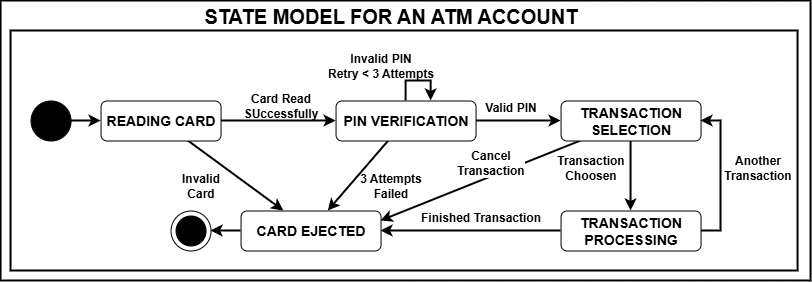

The diagram above was exported from draw.io. Its source (the exported page's mxGraphModel, read from the mxfile embedded in the PNG):
<mxGraphModel dx="1084" dy="592" grid="1" gridSize="10" guides="1" tooltips="1" connect="1" arrows="1" fold="1" page="1" pageScale="1" pageWidth="827" pageHeight="1169" math="0" shadow="0">
  <root>
    <mxCell id="0" />
    <mxCell id="1" parent="0" />
    <mxCell id="yJ0zDDQiWhD1gbEooCF2-35" parent="1" style="rounded=0;whiteSpace=wrap;html=1;strokeWidth=2;" value="" vertex="1">
      <mxGeometry height="280" width="810" x="10" y="140" as="geometry" />
    </mxCell>
    <mxCell id="yJ0zDDQiWhD1gbEooCF2-34" parent="1" style="rounded=0;whiteSpace=wrap;html=1;strokeWidth=2;" value="" vertex="1">
      <mxGeometry height="240" width="787" x="20" y="170" as="geometry" />
    </mxCell>
    <mxCell id="yJ0zDDQiWhD1gbEooCF2-30" parent="1" style="ellipse;whiteSpace=wrap;html=1;shapeInside=1;aspect=fixed;fillColor=#FFFFFF;" value="" vertex="1">
      <mxGeometry height="40" width="40" x="180" y="350" as="geometry" />
    </mxCell>
    <mxCell id="yJ0zDDQiWhD1gbEooCF2-6" edge="1" parent="1" source="yJ0zDDQiWhD1gbEooCF2-1" style="edgeStyle=orthogonalEdgeStyle;shape=connector;rounded=0;orthogonalLoop=1;jettySize=auto;html=1;entryX=0;entryY=0.5;entryDx=0;entryDy=0;strokeColor=default;strokeWidth=2;align=center;verticalAlign=middle;fontFamily=Helvetica;fontSize=10;fontColor=default;fontStyle=1;labelBorderColor=default;labelBackgroundColor=none;endArrow=classic;" target="yJ0zDDQiWhD1gbEooCF2-2">
      <mxGeometry relative="1" as="geometry" />
    </mxCell>
    <mxCell id="yJ0zDDQiWhD1gbEooCF2-8" edge="1" parent="1" source="yJ0zDDQiWhD1gbEooCF2-1" style="shape=connector;rounded=0;orthogonalLoop=1;jettySize=auto;html=1;strokeColor=default;strokeWidth=2;align=center;verticalAlign=middle;fontFamily=Helvetica;fontSize=10;fontColor=default;fontStyle=1;labelBorderColor=default;labelBackgroundColor=none;endArrow=classic;" target="yJ0zDDQiWhD1gbEooCF2-5">
      <mxGeometry relative="1" as="geometry" />
    </mxCell>
    <mxCell id="yJ0zDDQiWhD1gbEooCF2-1" parent="1" style="rounded=1;whiteSpace=wrap;html=1;fontStyle=1;fontSize=14;" value="READING CARD" vertex="1">
      <mxGeometry height="40" width="120" x="110" y="240" as="geometry" />
    </mxCell>
    <mxCell id="yJ0zDDQiWhD1gbEooCF2-13" edge="1" parent="1" source="yJ0zDDQiWhD1gbEooCF2-2" style="shape=connector;rounded=0;orthogonalLoop=1;jettySize=auto;html=1;strokeColor=default;strokeWidth=2;align=center;verticalAlign=middle;fontFamily=Helvetica;fontSize=10;fontColor=default;fontStyle=1;labelBorderColor=default;labelBackgroundColor=none;endArrow=classic;" target="yJ0zDDQiWhD1gbEooCF2-5">
      <mxGeometry relative="1" as="geometry" />
    </mxCell>
    <mxCell id="yJ0zDDQiWhD1gbEooCF2-15" edge="1" parent="1" source="yJ0zDDQiWhD1gbEooCF2-2" style="edgeStyle=orthogonalEdgeStyle;shape=connector;rounded=0;orthogonalLoop=1;jettySize=auto;html=1;entryX=0;entryY=0.5;entryDx=0;entryDy=0;strokeColor=default;strokeWidth=2;align=center;verticalAlign=middle;fontFamily=Helvetica;fontSize=10;fontColor=default;fontStyle=1;labelBorderColor=default;labelBackgroundColor=none;endArrow=classic;" target="yJ0zDDQiWhD1gbEooCF2-3">
      <mxGeometry relative="1" as="geometry" />
    </mxCell>
    <mxCell id="yJ0zDDQiWhD1gbEooCF2-2" parent="1" style="rounded=1;whiteSpace=wrap;html=1;fontStyle=1;fontSize=14;" value="PIN VERIFICATION" vertex="1">
      <mxGeometry height="40" width="140" x="345" y="240" as="geometry" />
    </mxCell>
    <mxCell id="yJ0zDDQiWhD1gbEooCF2-17" edge="1" parent="1" source="yJ0zDDQiWhD1gbEooCF2-3" style="edgeStyle=orthogonalEdgeStyle;shape=connector;rounded=0;orthogonalLoop=1;jettySize=auto;html=1;strokeColor=default;strokeWidth=2;align=center;verticalAlign=middle;fontFamily=Helvetica;fontSize=10;fontColor=default;fontStyle=1;labelBorderColor=default;labelBackgroundColor=none;endArrow=classic;" target="yJ0zDDQiWhD1gbEooCF2-4">
      <mxGeometry relative="1" as="geometry" />
    </mxCell>
    <mxCell id="yJ0zDDQiWhD1gbEooCF2-24" edge="1" parent="1" source="yJ0zDDQiWhD1gbEooCF2-3" style="shape=connector;rounded=0;orthogonalLoop=1;jettySize=auto;html=1;entryX=1;entryY=0.25;entryDx=0;entryDy=0;strokeColor=default;strokeWidth=2;align=center;verticalAlign=middle;fontFamily=Helvetica;fontSize=10;fontColor=default;fontStyle=1;labelBorderColor=default;labelBackgroundColor=none;endArrow=classic;" target="yJ0zDDQiWhD1gbEooCF2-5">
      <mxGeometry relative="1" as="geometry" />
    </mxCell>
    <mxCell id="yJ0zDDQiWhD1gbEooCF2-3" parent="1" style="rounded=1;whiteSpace=wrap;html=1;fontStyle=1;fontSize=14;" value="TRANSACTION SELECTION" vertex="1">
      <mxGeometry height="40" width="140" x="570" y="240" as="geometry" />
    </mxCell>
    <mxCell id="yJ0zDDQiWhD1gbEooCF2-18" edge="1" parent="1" source="yJ0zDDQiWhD1gbEooCF2-4" style="edgeStyle=orthogonalEdgeStyle;shape=connector;rounded=0;orthogonalLoop=1;jettySize=auto;html=1;strokeColor=default;strokeWidth=2;align=center;verticalAlign=middle;fontFamily=Helvetica;fontSize=10;fontColor=default;fontStyle=1;labelBorderColor=default;labelBackgroundColor=none;endArrow=classic;entryX=1;entryY=0.5;entryDx=0;entryDy=0;" target="yJ0zDDQiWhD1gbEooCF2-5">
      <mxGeometry relative="1" as="geometry">
        <mxPoint x="390" y="370" as="targetPoint" />
      </mxGeometry>
    </mxCell>
    <mxCell id="yJ0zDDQiWhD1gbEooCF2-21" edge="1" parent="1" source="yJ0zDDQiWhD1gbEooCF2-4" style="edgeStyle=orthogonalEdgeStyle;shape=connector;rounded=0;orthogonalLoop=1;jettySize=auto;html=1;entryX=1;entryY=0.5;entryDx=0;entryDy=0;strokeColor=default;strokeWidth=2;align=center;verticalAlign=middle;fontFamily=Helvetica;fontSize=10;fontColor=default;fontStyle=1;labelBorderColor=default;labelBackgroundColor=none;endArrow=classic;" target="yJ0zDDQiWhD1gbEooCF2-3">
      <mxGeometry relative="1" as="geometry">
        <Array as="points">
          <mxPoint x="730" y="370" />
          <mxPoint x="730" y="260" />
        </Array>
      </mxGeometry>
    </mxCell>
    <mxCell id="yJ0zDDQiWhD1gbEooCF2-4" parent="1" style="rounded=1;whiteSpace=wrap;html=1;fontStyle=1;fontSize=14;" value="TRANSACTION PROCESSING" vertex="1">
      <mxGeometry height="40" width="140" x="570" y="350" as="geometry" />
    </mxCell>
    <mxCell id="yJ0zDDQiWhD1gbEooCF2-33" edge="1" parent="1" source="yJ0zDDQiWhD1gbEooCF2-5" style="edgeStyle=orthogonalEdgeStyle;shape=connector;rounded=0;orthogonalLoop=1;jettySize=auto;html=1;entryX=1;entryY=0.5;entryDx=0;entryDy=0;strokeColor=default;strokeWidth=2;align=center;verticalAlign=middle;fontFamily=Helvetica;fontSize=10;fontColor=default;fontStyle=1;labelBorderColor=default;labelBackgroundColor=none;endArrow=classic;" target="yJ0zDDQiWhD1gbEooCF2-30">
      <mxGeometry relative="1" as="geometry" />
    </mxCell>
    <mxCell id="yJ0zDDQiWhD1gbEooCF2-5" parent="1" style="rounded=1;whiteSpace=wrap;html=1;fontStyle=1;fontSize=14;" value="CARD EJECTED" vertex="1">
      <mxGeometry height="40" width="140" x="250" y="350" as="geometry" />
    </mxCell>
    <mxCell id="yJ0zDDQiWhD1gbEooCF2-7" parent="1" style="text;html=1;whiteSpace=wrap;strokeColor=none;fillColor=none;align=center;verticalAlign=middle;rounded=0;fontStyle=1" value="Card Read SUccessfully" vertex="1">
      <mxGeometry height="30" width="80" x="250" y="230" as="geometry" />
    </mxCell>
    <mxCell id="yJ0zDDQiWhD1gbEooCF2-9" parent="1" style="text;html=1;whiteSpace=wrap;strokeColor=none;fillColor=none;align=center;verticalAlign=middle;rounded=0;fontStyle=1" value="Invalid Card" vertex="1">
      <mxGeometry height="30" width="60" x="180" y="310" as="geometry" />
    </mxCell>
    <mxCell id="yJ0zDDQiWhD1gbEooCF2-11" edge="1" parent="1" source="yJ0zDDQiWhD1gbEooCF2-2" style="edgeStyle=orthogonalEdgeStyle;shape=connector;rounded=0;orthogonalLoop=1;jettySize=auto;html=1;innerLoopWaypoints=1;entryX=0.679;entryY=0;entryDx=0;entryDy=0;entryPerimeter=0;strokeColor=default;strokeWidth=2;align=center;verticalAlign=middle;fontFamily=Helvetica;fontSize=10;fontColor=default;fontStyle=1;labelBorderColor=default;labelBackgroundColor=none;endArrow=classic;" target="yJ0zDDQiWhD1gbEooCF2-2">
      <mxGeometry relative="1" as="geometry">
        <Array as="points">
          <mxPoint x="415" y="220" />
          <mxPoint x="440.09" y="220" />
        </Array>
      </mxGeometry>
    </mxCell>
    <mxCell id="yJ0zDDQiWhD1gbEooCF2-12" parent="1" style="text;html=1;whiteSpace=wrap;strokeColor=none;fillColor=none;align=center;verticalAlign=middle;rounded=0;fontStyle=1" value="Invalid PIN&lt;div&gt;Retry &amp;lt; 3 Attempts&lt;/div&gt;" vertex="1">
      <mxGeometry height="30" width="120" x="330" y="190" as="geometry" />
    </mxCell>
    <mxCell id="yJ0zDDQiWhD1gbEooCF2-14" parent="1" style="text;html=1;whiteSpace=wrap;strokeColor=none;fillColor=none;align=center;verticalAlign=middle;rounded=0;fontStyle=1" value="3 Attempts Failed" vertex="1">
      <mxGeometry height="30" width="100" x="350" y="310" as="geometry" />
    </mxCell>
    <mxCell id="yJ0zDDQiWhD1gbEooCF2-16" parent="1" style="text;html=1;whiteSpace=wrap;strokeColor=none;fillColor=none;align=center;verticalAlign=middle;rounded=0;fontStyle=1" value="Valid PIN" vertex="1">
      <mxGeometry height="15" width="100" x="470" y="240" as="geometry" />
    </mxCell>
    <mxCell id="yJ0zDDQiWhD1gbEooCF2-19" parent="1" style="text;html=1;whiteSpace=wrap;strokeColor=none;fillColor=none;align=center;verticalAlign=middle;rounded=0;fontStyle=1" value="Transaction Choosen" vertex="1">
      <mxGeometry height="15" width="100" x="550" y="300" as="geometry" />
    </mxCell>
    <mxCell id="yJ0zDDQiWhD1gbEooCF2-20" parent="1" style="text;html=1;whiteSpace=wrap;strokeColor=none;fillColor=none;align=center;verticalAlign=middle;rounded=0;fontStyle=1" value="Finished Transaction" vertex="1">
      <mxGeometry height="15" width="140" x="420" y="350" as="geometry" />
    </mxCell>
    <mxCell id="yJ0zDDQiWhD1gbEooCF2-22" parent="1" style="text;html=1;whiteSpace=wrap;strokeColor=none;fillColor=none;align=center;verticalAlign=middle;rounded=0;fontStyle=1" value="Another&lt;div&gt;Transaction&lt;/div&gt;" vertex="1">
      <mxGeometry height="15" width="80" x="727" y="300" as="geometry" />
    </mxCell>
    <mxCell id="yJ0zDDQiWhD1gbEooCF2-25" parent="1" style="text;html=1;whiteSpace=wrap;strokeColor=none;fillColor=none;align=center;verticalAlign=middle;rounded=0;fontStyle=1;labelBorderColor=none;labelBackgroundColor=default;" value="Cancel Transaction" vertex="1">
      <mxGeometry height="15" width="70" x="465" y="295" as="geometry" />
    </mxCell>
    <mxCell id="yJ0zDDQiWhD1gbEooCF2-28" edge="1" parent="1" source="yJ0zDDQiWhD1gbEooCF2-27" style="edgeStyle=orthogonalEdgeStyle;shape=connector;rounded=0;orthogonalLoop=1;jettySize=auto;html=1;entryX=0;entryY=0.5;entryDx=0;entryDy=0;strokeColor=default;strokeWidth=2;align=center;verticalAlign=middle;fontFamily=Helvetica;fontSize=10;fontColor=default;fontStyle=1;labelBorderColor=default;labelBackgroundColor=none;endArrow=classic;" target="yJ0zDDQiWhD1gbEooCF2-1">
      <mxGeometry relative="1" as="geometry" />
    </mxCell>
    <mxCell id="yJ0zDDQiWhD1gbEooCF2-27" parent="1" style="ellipse;whiteSpace=wrap;html=1;shapeInside=1;aspect=fixed;fillColor=#000000;" value="" vertex="1">
      <mxGeometry height="40" width="40" x="40" y="240" as="geometry" />
    </mxCell>
    <mxCell id="yJ0zDDQiWhD1gbEooCF2-29" parent="1" style="ellipse;whiteSpace=wrap;html=1;shapeInside=1;aspect=fixed;fillColor=#000000;" value="" vertex="1">
      <mxGeometry height="30" width="30" x="185" y="355" as="geometry" />
    </mxCell>
    <mxCell id="yJ0zDDQiWhD1gbEooCF2-36" parent="1" style="text;html=1;whiteSpace=wrap;strokeColor=none;fillColor=none;align=center;verticalAlign=middle;rounded=0;" value="&lt;b&gt;&lt;font style=&quot;font-size: 20px;&quot;&gt;STATE MODEL FOR AN ATM ACCOUNT&lt;/font&gt;&lt;/b&gt;" vertex="1">
      <mxGeometry height="30" width="416" x="192" y="140" as="geometry" />
    </mxCell>
  </root>
</mxGraphModel>